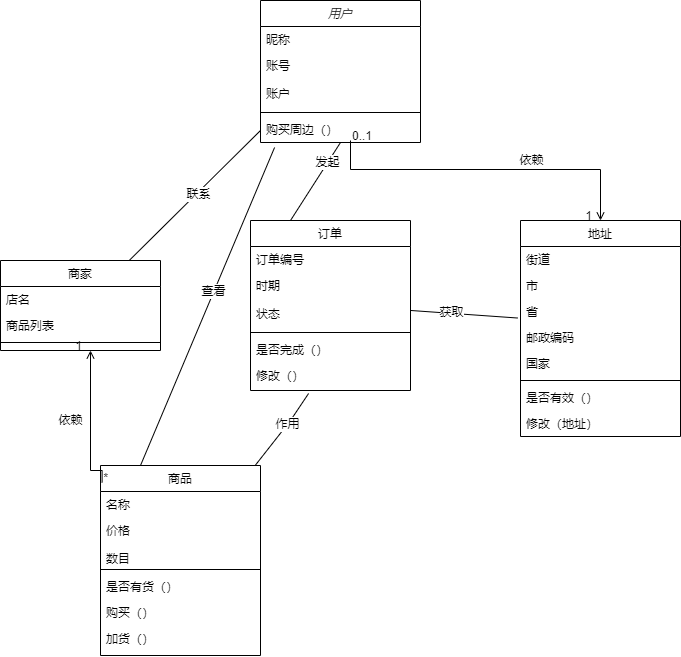

The diagram above was exported from draw.io. Its source (the exported page's mxGraphModel, read from the mxfile embedded in the PNG):
<mxGraphModel dx="2010" dy="662" grid="1" gridSize="10" guides="1" tooltips="1" connect="1" arrows="1" fold="1" page="1" pageScale="1" pageWidth="827" pageHeight="1169" math="0" shadow="0">
  <root>
    <mxCell id="WIyWlLk6GJQsqaUBKTNV-0" />
    <mxCell id="WIyWlLk6GJQsqaUBKTNV-1" parent="WIyWlLk6GJQsqaUBKTNV-0" />
    <mxCell id="zkfFHV4jXpPFQw0GAbJ--0" value="用户" style="swimlane;fontStyle=2;align=center;verticalAlign=top;childLayout=stackLayout;horizontal=1;startSize=26;horizontalStack=0;resizeParent=1;resizeLast=0;collapsible=1;marginBottom=0;rounded=0;shadow=0;strokeWidth=1;" parent="WIyWlLk6GJQsqaUBKTNV-1" vertex="1">
      <mxGeometry x="220" y="120" width="160" height="142" as="geometry">
        <mxRectangle x="230" y="140" width="160" height="26" as="alternateBounds" />
      </mxGeometry>
    </mxCell>
    <mxCell id="zkfFHV4jXpPFQw0GAbJ--1" value="昵称" style="text;align=left;verticalAlign=top;spacingLeft=4;spacingRight=4;overflow=hidden;rotatable=0;points=[[0,0.5],[1,0.5]];portConstraint=eastwest;" parent="zkfFHV4jXpPFQw0GAbJ--0" vertex="1">
      <mxGeometry y="26" width="160" height="26" as="geometry" />
    </mxCell>
    <mxCell id="zkfFHV4jXpPFQw0GAbJ--2" value="账号" style="text;align=left;verticalAlign=top;spacingLeft=4;spacingRight=4;overflow=hidden;rotatable=0;points=[[0,0.5],[1,0.5]];portConstraint=eastwest;rounded=0;shadow=0;html=0;" parent="zkfFHV4jXpPFQw0GAbJ--0" vertex="1">
      <mxGeometry y="52" width="160" height="28" as="geometry" />
    </mxCell>
    <mxCell id="4HGg6iUoyzTRph8VIjrh-30" value="账户" style="text;align=left;verticalAlign=top;spacingLeft=4;spacingRight=4;overflow=hidden;rotatable=0;points=[[0,0.5],[1,0.5]];portConstraint=eastwest;rounded=0;shadow=0;html=0;" vertex="1" parent="zkfFHV4jXpPFQw0GAbJ--0">
      <mxGeometry y="80" width="160" height="28" as="geometry" />
    </mxCell>
    <mxCell id="zkfFHV4jXpPFQw0GAbJ--4" value="" style="line;html=1;strokeWidth=1;align=left;verticalAlign=middle;spacingTop=-1;spacingLeft=3;spacingRight=3;rotatable=0;labelPosition=right;points=[];portConstraint=eastwest;" parent="zkfFHV4jXpPFQw0GAbJ--0" vertex="1">
      <mxGeometry y="108" width="160" height="8" as="geometry" />
    </mxCell>
    <mxCell id="zkfFHV4jXpPFQw0GAbJ--5" value="购买周边（）" style="text;align=left;verticalAlign=top;spacingLeft=4;spacingRight=4;overflow=hidden;rotatable=0;points=[[0,0.5],[1,0.5]];portConstraint=eastwest;" parent="zkfFHV4jXpPFQw0GAbJ--0" vertex="1">
      <mxGeometry y="116" width="160" height="26" as="geometry" />
    </mxCell>
    <mxCell id="zkfFHV4jXpPFQw0GAbJ--6" value="商品" style="swimlane;fontStyle=0;align=center;verticalAlign=top;childLayout=stackLayout;horizontal=1;startSize=26;horizontalStack=0;resizeParent=1;resizeLast=0;collapsible=1;marginBottom=0;rounded=0;shadow=0;strokeWidth=1;" parent="WIyWlLk6GJQsqaUBKTNV-1" vertex="1">
      <mxGeometry x="60" y="585" width="160" height="190" as="geometry">
        <mxRectangle x="130" y="380" width="160" height="26" as="alternateBounds" />
      </mxGeometry>
    </mxCell>
    <mxCell id="zkfFHV4jXpPFQw0GAbJ--7" value="名称" style="text;align=left;verticalAlign=top;spacingLeft=4;spacingRight=4;overflow=hidden;rotatable=0;points=[[0,0.5],[1,0.5]];portConstraint=eastwest;" parent="zkfFHV4jXpPFQw0GAbJ--6" vertex="1">
      <mxGeometry y="26" width="160" height="26" as="geometry" />
    </mxCell>
    <mxCell id="zkfFHV4jXpPFQw0GAbJ--8" value="价格&#10;&#10;数目" style="text;align=left;verticalAlign=top;spacingLeft=4;spacingRight=4;overflow=hidden;rotatable=0;points=[[0,0.5],[1,0.5]];portConstraint=eastwest;rounded=0;shadow=0;html=0;" parent="zkfFHV4jXpPFQw0GAbJ--6" vertex="1">
      <mxGeometry y="52" width="160" height="48" as="geometry" />
    </mxCell>
    <mxCell id="zkfFHV4jXpPFQw0GAbJ--9" value="" style="line;html=1;strokeWidth=1;align=left;verticalAlign=middle;spacingTop=-1;spacingLeft=3;spacingRight=3;rotatable=0;labelPosition=right;points=[];portConstraint=eastwest;" parent="zkfFHV4jXpPFQw0GAbJ--6" vertex="1">
      <mxGeometry y="100" width="160" height="8" as="geometry" />
    </mxCell>
    <mxCell id="zkfFHV4jXpPFQw0GAbJ--10" value="是否有货（）" style="text;align=left;verticalAlign=top;spacingLeft=4;spacingRight=4;overflow=hidden;rotatable=0;points=[[0,0.5],[1,0.5]];portConstraint=eastwest;fontStyle=0" parent="zkfFHV4jXpPFQw0GAbJ--6" vertex="1">
      <mxGeometry y="108" width="160" height="26" as="geometry" />
    </mxCell>
    <mxCell id="zkfFHV4jXpPFQw0GAbJ--11" value="购买（）" style="text;align=left;verticalAlign=top;spacingLeft=4;spacingRight=4;overflow=hidden;rotatable=0;points=[[0,0.5],[1,0.5]];portConstraint=eastwest;" parent="zkfFHV4jXpPFQw0GAbJ--6" vertex="1">
      <mxGeometry y="134" width="160" height="26" as="geometry" />
    </mxCell>
    <mxCell id="4HGg6iUoyzTRph8VIjrh-1" value="加货（）" style="text;align=left;verticalAlign=top;spacingLeft=4;spacingRight=4;overflow=hidden;rotatable=0;points=[[0,0.5],[1,0.5]];portConstraint=eastwest;" vertex="1" parent="zkfFHV4jXpPFQw0GAbJ--6">
      <mxGeometry y="160" width="160" height="26" as="geometry" />
    </mxCell>
    <mxCell id="zkfFHV4jXpPFQw0GAbJ--13" value="商家" style="swimlane;fontStyle=0;align=center;verticalAlign=top;childLayout=stackLayout;horizontal=1;startSize=26;horizontalStack=0;resizeParent=1;resizeLast=0;collapsible=1;marginBottom=0;rounded=0;shadow=0;strokeWidth=1;" parent="WIyWlLk6GJQsqaUBKTNV-1" vertex="1">
      <mxGeometry x="-40" y="380" width="160" height="90" as="geometry">
        <mxRectangle x="340" y="380" width="170" height="26" as="alternateBounds" />
      </mxGeometry>
    </mxCell>
    <mxCell id="zkfFHV4jXpPFQw0GAbJ--14" value="店名" style="text;align=left;verticalAlign=top;spacingLeft=4;spacingRight=4;overflow=hidden;rotatable=0;points=[[0,0.5],[1,0.5]];portConstraint=eastwest;" parent="zkfFHV4jXpPFQw0GAbJ--13" vertex="1">
      <mxGeometry y="26" width="160" height="26" as="geometry" />
    </mxCell>
    <mxCell id="4HGg6iUoyzTRph8VIjrh-6" value="商品列表" style="text;align=left;verticalAlign=top;spacingLeft=4;spacingRight=4;overflow=hidden;rotatable=0;points=[[0,0.5],[1,0.5]];portConstraint=eastwest;" vertex="1" parent="zkfFHV4jXpPFQw0GAbJ--13">
      <mxGeometry y="52" width="160" height="26" as="geometry" />
    </mxCell>
    <mxCell id="zkfFHV4jXpPFQw0GAbJ--15" value="" style="line;html=1;strokeWidth=1;align=left;verticalAlign=middle;spacingTop=-1;spacingLeft=3;spacingRight=3;rotatable=0;labelPosition=right;points=[];portConstraint=eastwest;" parent="zkfFHV4jXpPFQw0GAbJ--13" vertex="1">
      <mxGeometry y="78" width="160" height="8" as="geometry" />
    </mxCell>
    <mxCell id="zkfFHV4jXpPFQw0GAbJ--17" value="地址" style="swimlane;fontStyle=0;align=center;verticalAlign=top;childLayout=stackLayout;horizontal=1;startSize=26;horizontalStack=0;resizeParent=1;resizeLast=0;collapsible=1;marginBottom=0;rounded=0;shadow=0;strokeWidth=1;" parent="WIyWlLk6GJQsqaUBKTNV-1" vertex="1">
      <mxGeometry x="480" y="340" width="160" height="216" as="geometry">
        <mxRectangle x="550" y="140" width="160" height="26" as="alternateBounds" />
      </mxGeometry>
    </mxCell>
    <mxCell id="zkfFHV4jXpPFQw0GAbJ--18" value="街道 " style="text;align=left;verticalAlign=top;spacingLeft=4;spacingRight=4;overflow=hidden;rotatable=0;points=[[0,0.5],[1,0.5]];portConstraint=eastwest;" parent="zkfFHV4jXpPFQw0GAbJ--17" vertex="1">
      <mxGeometry y="26" width="160" height="26" as="geometry" />
    </mxCell>
    <mxCell id="zkfFHV4jXpPFQw0GAbJ--19" value="市" style="text;align=left;verticalAlign=top;spacingLeft=4;spacingRight=4;overflow=hidden;rotatable=0;points=[[0,0.5],[1,0.5]];portConstraint=eastwest;rounded=0;shadow=0;html=0;" parent="zkfFHV4jXpPFQw0GAbJ--17" vertex="1">
      <mxGeometry y="52" width="160" height="26" as="geometry" />
    </mxCell>
    <mxCell id="zkfFHV4jXpPFQw0GAbJ--20" value="省" style="text;align=left;verticalAlign=top;spacingLeft=4;spacingRight=4;overflow=hidden;rotatable=0;points=[[0,0.5],[1,0.5]];portConstraint=eastwest;rounded=0;shadow=0;html=0;" parent="zkfFHV4jXpPFQw0GAbJ--17" vertex="1">
      <mxGeometry y="78" width="160" height="26" as="geometry" />
    </mxCell>
    <mxCell id="zkfFHV4jXpPFQw0GAbJ--21" value="邮政编码" style="text;align=left;verticalAlign=top;spacingLeft=4;spacingRight=4;overflow=hidden;rotatable=0;points=[[0,0.5],[1,0.5]];portConstraint=eastwest;rounded=0;shadow=0;html=0;" parent="zkfFHV4jXpPFQw0GAbJ--17" vertex="1">
      <mxGeometry y="104" width="160" height="26" as="geometry" />
    </mxCell>
    <mxCell id="zkfFHV4jXpPFQw0GAbJ--22" value="国家" style="text;align=left;verticalAlign=top;spacingLeft=4;spacingRight=4;overflow=hidden;rotatable=0;points=[[0,0.5],[1,0.5]];portConstraint=eastwest;rounded=0;shadow=0;html=0;" parent="zkfFHV4jXpPFQw0GAbJ--17" vertex="1">
      <mxGeometry y="130" width="160" height="26" as="geometry" />
    </mxCell>
    <mxCell id="zkfFHV4jXpPFQw0GAbJ--23" value="" style="line;html=1;strokeWidth=1;align=left;verticalAlign=middle;spacingTop=-1;spacingLeft=3;spacingRight=3;rotatable=0;labelPosition=right;points=[];portConstraint=eastwest;" parent="zkfFHV4jXpPFQw0GAbJ--17" vertex="1">
      <mxGeometry y="156" width="160" height="8" as="geometry" />
    </mxCell>
    <mxCell id="zkfFHV4jXpPFQw0GAbJ--24" value="是否有效（）" style="text;align=left;verticalAlign=top;spacingLeft=4;spacingRight=4;overflow=hidden;rotatable=0;points=[[0,0.5],[1,0.5]];portConstraint=eastwest;" parent="zkfFHV4jXpPFQw0GAbJ--17" vertex="1">
      <mxGeometry y="164" width="160" height="26" as="geometry" />
    </mxCell>
    <mxCell id="zkfFHV4jXpPFQw0GAbJ--25" value="修改（地址）" style="text;align=left;verticalAlign=top;spacingLeft=4;spacingRight=4;overflow=hidden;rotatable=0;points=[[0,0.5],[1,0.5]];portConstraint=eastwest;" parent="zkfFHV4jXpPFQw0GAbJ--17" vertex="1">
      <mxGeometry y="190" width="160" height="26" as="geometry" />
    </mxCell>
    <mxCell id="zkfFHV4jXpPFQw0GAbJ--26" value="" style="endArrow=open;shadow=0;strokeWidth=1;rounded=0;endFill=1;edgeStyle=elbowEdgeStyle;elbow=vertical;" parent="WIyWlLk6GJQsqaUBKTNV-1" target="zkfFHV4jXpPFQw0GAbJ--17" edge="1">
      <mxGeometry x="0.5" y="41" relative="1" as="geometry">
        <mxPoint x="310" y="260" as="sourcePoint" />
        <mxPoint x="540" y="192" as="targetPoint" />
        <mxPoint x="-40" y="32" as="offset" />
        <Array as="points">
          <mxPoint x="380" y="289" />
        </Array>
      </mxGeometry>
    </mxCell>
    <mxCell id="zkfFHV4jXpPFQw0GAbJ--27" value="0..1" style="resizable=0;align=left;verticalAlign=bottom;labelBackgroundColor=none;fontSize=12;" parent="zkfFHV4jXpPFQw0GAbJ--26" connectable="0" vertex="1">
      <mxGeometry x="-1" relative="1" as="geometry">
        <mxPoint y="4" as="offset" />
      </mxGeometry>
    </mxCell>
    <mxCell id="zkfFHV4jXpPFQw0GAbJ--28" value="1" style="resizable=0;align=right;verticalAlign=bottom;labelBackgroundColor=none;fontSize=12;" parent="zkfFHV4jXpPFQw0GAbJ--26" connectable="0" vertex="1">
      <mxGeometry x="1" relative="1" as="geometry">
        <mxPoint x="-7" y="4" as="offset" />
      </mxGeometry>
    </mxCell>
    <mxCell id="zkfFHV4jXpPFQw0GAbJ--29" value="依赖" style="text;html=1;resizable=0;points=[];;align=center;verticalAlign=middle;labelBackgroundColor=none;rounded=0;shadow=0;strokeWidth=1;fontSize=12;" parent="zkfFHV4jXpPFQw0GAbJ--26" vertex="1" connectable="0">
      <mxGeometry x="0.5" y="49" relative="1" as="geometry">
        <mxPoint x="-38" y="40" as="offset" />
      </mxGeometry>
    </mxCell>
    <mxCell id="4HGg6iUoyzTRph8VIjrh-7" value="" style="endArrow=none;html=1;rounded=0;entryX=0.5;entryY=1;entryDx=0;entryDy=0;exitX=0.25;exitY=0;exitDx=0;exitDy=0;" edge="1" parent="WIyWlLk6GJQsqaUBKTNV-1" source="4HGg6iUoyzTRph8VIjrh-8" target="zkfFHV4jXpPFQw0GAbJ--0">
      <mxGeometry width="50" height="50" relative="1" as="geometry">
        <mxPoint x="410" y="360" as="sourcePoint" />
        <mxPoint x="460" y="310" as="targetPoint" />
      </mxGeometry>
    </mxCell>
    <mxCell id="4HGg6iUoyzTRph8VIjrh-16" value="发起" style="edgeLabel;html=1;align=center;verticalAlign=middle;resizable=0;points=[];" vertex="1" connectable="0" parent="4HGg6iUoyzTRph8VIjrh-7">
      <mxGeometry x="0.4919" y="1" relative="1" as="geometry">
        <mxPoint as="offset" />
      </mxGeometry>
    </mxCell>
    <mxCell id="4HGg6iUoyzTRph8VIjrh-8" value="订单" style="swimlane;fontStyle=0;align=center;verticalAlign=top;childLayout=stackLayout;horizontal=1;startSize=26;horizontalStack=0;resizeParent=1;resizeLast=0;collapsible=1;marginBottom=0;rounded=0;shadow=0;strokeWidth=1;" vertex="1" parent="WIyWlLk6GJQsqaUBKTNV-1">
      <mxGeometry x="210" y="340" width="160" height="170" as="geometry">
        <mxRectangle x="130" y="380" width="160" height="26" as="alternateBounds" />
      </mxGeometry>
    </mxCell>
    <mxCell id="4HGg6iUoyzTRph8VIjrh-9" value="订单编号" style="text;align=left;verticalAlign=top;spacingLeft=4;spacingRight=4;overflow=hidden;rotatable=0;points=[[0,0.5],[1,0.5]];portConstraint=eastwest;" vertex="1" parent="4HGg6iUoyzTRph8VIjrh-8">
      <mxGeometry y="26" width="160" height="26" as="geometry" />
    </mxCell>
    <mxCell id="4HGg6iUoyzTRph8VIjrh-10" value="时期" style="text;align=left;verticalAlign=top;spacingLeft=4;spacingRight=4;overflow=hidden;rotatable=0;points=[[0,0.5],[1,0.5]];portConstraint=eastwest;rounded=0;shadow=0;html=0;" vertex="1" parent="4HGg6iUoyzTRph8VIjrh-8">
      <mxGeometry y="52" width="160" height="28" as="geometry" />
    </mxCell>
    <mxCell id="4HGg6iUoyzTRph8VIjrh-15" value="状态" style="text;align=left;verticalAlign=top;spacingLeft=4;spacingRight=4;overflow=hidden;rotatable=0;points=[[0,0.5],[1,0.5]];portConstraint=eastwest;rounded=0;shadow=0;html=0;" vertex="1" parent="4HGg6iUoyzTRph8VIjrh-8">
      <mxGeometry y="80" width="160" height="28" as="geometry" />
    </mxCell>
    <mxCell id="4HGg6iUoyzTRph8VIjrh-11" value="" style="line;html=1;strokeWidth=1;align=left;verticalAlign=middle;spacingTop=-1;spacingLeft=3;spacingRight=3;rotatable=0;labelPosition=right;points=[];portConstraint=eastwest;" vertex="1" parent="4HGg6iUoyzTRph8VIjrh-8">
      <mxGeometry y="108" width="160" height="8" as="geometry" />
    </mxCell>
    <mxCell id="4HGg6iUoyzTRph8VIjrh-12" value="是否完成（）" style="text;align=left;verticalAlign=top;spacingLeft=4;spacingRight=4;overflow=hidden;rotatable=0;points=[[0,0.5],[1,0.5]];portConstraint=eastwest;fontStyle=0" vertex="1" parent="4HGg6iUoyzTRph8VIjrh-8">
      <mxGeometry y="116" width="160" height="26" as="geometry" />
    </mxCell>
    <mxCell id="4HGg6iUoyzTRph8VIjrh-13" value="修改（）" style="text;align=left;verticalAlign=top;spacingLeft=4;spacingRight=4;overflow=hidden;rotatable=0;points=[[0,0.5],[1,0.5]];portConstraint=eastwest;" vertex="1" parent="4HGg6iUoyzTRph8VIjrh-8">
      <mxGeometry y="142" width="160" height="26" as="geometry" />
    </mxCell>
    <mxCell id="4HGg6iUoyzTRph8VIjrh-18" value="" style="endArrow=none;html=1;rounded=0;exitX=0.363;exitY=1.192;exitDx=0;exitDy=0;exitPerimeter=0;" edge="1" parent="WIyWlLk6GJQsqaUBKTNV-1" source="4HGg6iUoyzTRph8VIjrh-13" target="zkfFHV4jXpPFQw0GAbJ--6">
      <mxGeometry width="50" height="50" relative="1" as="geometry">
        <mxPoint x="180" y="470" as="sourcePoint" />
        <mxPoint x="530" y="460" as="targetPoint" />
        <Array as="points">
          <mxPoint x="250" y="540" />
        </Array>
      </mxGeometry>
    </mxCell>
    <mxCell id="4HGg6iUoyzTRph8VIjrh-19" value="作用" style="edgeLabel;html=1;align=center;verticalAlign=middle;resizable=0;points=[];" vertex="1" connectable="0" parent="4HGg6iUoyzTRph8VIjrh-18">
      <mxGeometry x="-0.173" relative="1" as="geometry">
        <mxPoint as="offset" />
      </mxGeometry>
    </mxCell>
    <mxCell id="4HGg6iUoyzTRph8VIjrh-20" value="" style="endArrow=none;html=1;rounded=0;exitX=0.998;exitY=0.355;exitDx=0;exitDy=0;exitPerimeter=0;entryX=-0.017;entryY=0.751;entryDx=0;entryDy=0;entryPerimeter=0;" edge="1" parent="WIyWlLk6GJQsqaUBKTNV-1" source="4HGg6iUoyzTRph8VIjrh-15" target="zkfFHV4jXpPFQw0GAbJ--20">
      <mxGeometry width="50" height="50" relative="1" as="geometry">
        <mxPoint x="480" y="510" as="sourcePoint" />
        <mxPoint x="530" y="460" as="targetPoint" />
      </mxGeometry>
    </mxCell>
    <mxCell id="4HGg6iUoyzTRph8VIjrh-21" value="获取" style="edgeLabel;html=1;align=center;verticalAlign=middle;resizable=0;points=[];" vertex="1" connectable="0" parent="4HGg6iUoyzTRph8VIjrh-20">
      <mxGeometry x="-0.2505" y="1" relative="1" as="geometry">
        <mxPoint as="offset" />
      </mxGeometry>
    </mxCell>
    <mxCell id="4HGg6iUoyzTRph8VIjrh-23" value="" style="endArrow=open;shadow=0;strokeWidth=1;rounded=0;endFill=1;edgeStyle=elbowEdgeStyle;elbow=vertical;exitX=0.01;exitY=0.089;exitDx=0;exitDy=0;exitPerimeter=0;" edge="1" parent="WIyWlLk6GJQsqaUBKTNV-1" source="zkfFHV4jXpPFQw0GAbJ--6">
      <mxGeometry x="0.5" y="41" relative="1" as="geometry">
        <mxPoint x="-40" y="440" as="sourcePoint" />
        <mxPoint x="50" y="470" as="targetPoint" />
        <mxPoint x="-40" y="32" as="offset" />
        <Array as="points">
          <mxPoint x="60" y="590" />
          <mxPoint x="62" y="540" />
          <mxPoint x="-70" y="660" />
        </Array>
      </mxGeometry>
    </mxCell>
    <mxCell id="4HGg6iUoyzTRph8VIjrh-24" value="*" style="resizable=0;align=left;verticalAlign=bottom;labelBackgroundColor=none;fontSize=12;" connectable="0" vertex="1" parent="4HGg6iUoyzTRph8VIjrh-23">
      <mxGeometry x="-1" relative="1" as="geometry">
        <mxPoint y="4" as="offset" />
      </mxGeometry>
    </mxCell>
    <mxCell id="4HGg6iUoyzTRph8VIjrh-25" value="1" style="resizable=0;align=right;verticalAlign=bottom;labelBackgroundColor=none;fontSize=12;" connectable="0" vertex="1" parent="4HGg6iUoyzTRph8VIjrh-23">
      <mxGeometry x="1" relative="1" as="geometry">
        <mxPoint x="-7" y="4" as="offset" />
      </mxGeometry>
    </mxCell>
    <mxCell id="4HGg6iUoyzTRph8VIjrh-26" value="依赖" style="text;html=1;resizable=0;points=[];;align=center;verticalAlign=middle;labelBackgroundColor=none;rounded=0;shadow=0;strokeWidth=1;fontSize=12;" vertex="1" connectable="0" parent="4HGg6iUoyzTRph8VIjrh-23">
      <mxGeometry x="0.5" y="49" relative="1" as="geometry">
        <mxPoint x="29" y="34" as="offset" />
      </mxGeometry>
    </mxCell>
    <mxCell id="4HGg6iUoyzTRph8VIjrh-27" value="" style="endArrow=none;html=1;rounded=0;exitX=0.805;exitY=-0.001;exitDx=0;exitDy=0;exitPerimeter=0;" edge="1" parent="WIyWlLk6GJQsqaUBKTNV-1" source="zkfFHV4jXpPFQw0GAbJ--13">
      <mxGeometry width="50" height="50" relative="1" as="geometry">
        <mxPoint x="10" y="520" as="sourcePoint" />
        <mxPoint x="220" y="250" as="targetPoint" />
      </mxGeometry>
    </mxCell>
    <mxCell id="4HGg6iUoyzTRph8VIjrh-29" value="联系" style="edgeLabel;html=1;align=center;verticalAlign=middle;resizable=0;points=[];" vertex="1" connectable="0" parent="4HGg6iUoyzTRph8VIjrh-27">
      <mxGeometry x="0.0402" y="-1" relative="1" as="geometry">
        <mxPoint as="offset" />
      </mxGeometry>
    </mxCell>
    <mxCell id="4HGg6iUoyzTRph8VIjrh-31" value="" style="endArrow=none;html=1;rounded=0;entryX=0.088;entryY=1.192;entryDx=0;entryDy=0;entryPerimeter=0;exitX=0.25;exitY=0;exitDx=0;exitDy=0;" edge="1" parent="WIyWlLk6GJQsqaUBKTNV-1" source="zkfFHV4jXpPFQw0GAbJ--6" target="zkfFHV4jXpPFQw0GAbJ--5">
      <mxGeometry width="50" height="50" relative="1" as="geometry">
        <mxPoint x="230" y="470" as="sourcePoint" />
        <mxPoint x="280" y="420" as="targetPoint" />
      </mxGeometry>
    </mxCell>
    <mxCell id="4HGg6iUoyzTRph8VIjrh-32" value="查看" style="edgeLabel;html=1;align=center;verticalAlign=middle;resizable=0;points=[];" vertex="1" connectable="0" parent="4HGg6iUoyzTRph8VIjrh-31">
      <mxGeometry x="0.0912" y="1" relative="1" as="geometry">
        <mxPoint as="offset" />
      </mxGeometry>
    </mxCell>
  </root>
</mxGraphModel>